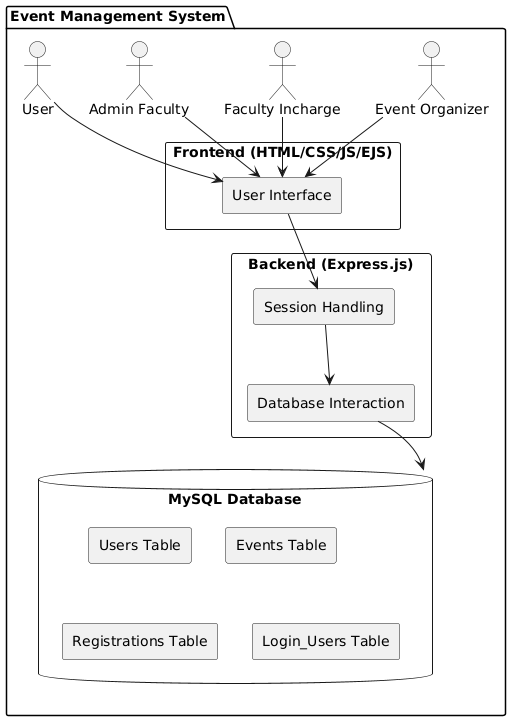

The diagram above was rendered by PlantUML. Its source (embedded in the PNG):
@startuml
package "Event Management System" {
    actor User
    actor "Admin Faculty"
    actor "Faculty Incharge"
    actor "Event Organizer"

    rectangle "Frontend (HTML/CSS/JS/EJS)" {
        rectangle "User Interface" as UI
    }

    rectangle "Backend (Express.js)" {
        rectangle "Session Handling"
        rectangle "Database Interaction"
    }

    database "MySQL Database" {
        rectangle "Users Table"
        rectangle "Events Table"
        rectangle "Registrations Table"
        rectangle "Login_Users Table"
    }

    User --> UI
    "Admin Faculty" --> UI
    "Faculty Incharge" --> UI
    "Event Organizer" --> UI
    UI --> "Session Handling"
    "Session Handling" --> "Database Interaction"
    "Database Interaction" --> "MySQL Database"
}
@enduml